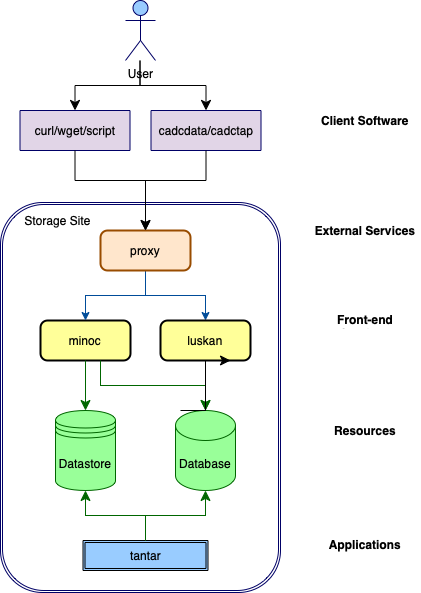

The diagram above was exported from draw.io. Its source (the exported page's mxGraphModel, read from the mxfile embedded in the PNG):
<mxGraphModel dx="954" dy="599" grid="1" gridSize="10" guides="1" tooltips="1" connect="1" arrows="1" fold="1" page="1" pageScale="1" pageWidth="850" pageHeight="1100" math="0" shadow="0">
  <root>
    <mxCell id="0" />
    <mxCell id="1" parent="0" />
    <mxCell id="xX0MW5wqrlaQOnQXMyQ4-5" value="" style="shape=ext;double=1;rounded=1;whiteSpace=wrap;html=1;strokeColor=#000066;" vertex="1" parent="1">
      <mxGeometry x="210" y="212" width="280" height="390" as="geometry" />
    </mxCell>
    <mxCell id="xX0MW5wqrlaQOnQXMyQ4-1" value="Database" style="shape=cylinder3;whiteSpace=wrap;html=1;boundedLbl=1;backgroundOutline=1;size=15;strokeColor=#006600;fillColor=#99FF99;" vertex="1" parent="1">
      <mxGeometry x="385" y="420" width="60" height="80" as="geometry" />
    </mxCell>
    <mxCell id="xX0MW5wqrlaQOnQXMyQ4-3" value="Datastore" style="shape=datastore;whiteSpace=wrap;html=1;strokeColor=#006600;fillColor=#99FF99;" vertex="1" parent="1">
      <mxGeometry x="265" y="420" width="60" height="80" as="geometry" />
    </mxCell>
    <mxCell id="xX0MW5wqrlaQOnQXMyQ4-13" value="minoc" style="rounded=1;whiteSpace=wrap;html=1;absoluteArcSize=1;arcSize=14;strokeWidth=2;fillColor=#FFFF99;" vertex="1" parent="1">
      <mxGeometry x="250" y="330" width="90" height="40" as="geometry" />
    </mxCell>
    <mxCell id="xX0MW5wqrlaQOnQXMyQ4-17" style="edgeStyle=orthogonalEdgeStyle;rounded=0;orthogonalLoop=1;jettySize=auto;html=1;exitX=0.5;exitY=1;exitDx=0;exitDy=0;entryX=0.5;entryY=0;entryDx=0;entryDy=0;strokeColor=#004C99;" edge="1" parent="1" source="xX0MW5wqrlaQOnQXMyQ4-14" target="xX0MW5wqrlaQOnQXMyQ4-13">
      <mxGeometry relative="1" as="geometry" />
    </mxCell>
    <mxCell id="xX0MW5wqrlaQOnQXMyQ4-19" style="edgeStyle=orthogonalEdgeStyle;rounded=0;orthogonalLoop=1;jettySize=auto;html=1;exitX=0.5;exitY=1;exitDx=0;exitDy=0;entryX=0.5;entryY=0;entryDx=0;entryDy=0;strokeColor=#004C99;" edge="1" parent="1" source="xX0MW5wqrlaQOnQXMyQ4-14" target="xX0MW5wqrlaQOnQXMyQ4-15">
      <mxGeometry relative="1" as="geometry" />
    </mxCell>
    <mxCell id="xX0MW5wqrlaQOnQXMyQ4-14" value="proxy" style="rounded=1;whiteSpace=wrap;html=1;absoluteArcSize=1;arcSize=14;strokeWidth=2;fillColor=#FFE6CC;strokeColor=#994C00;" vertex="1" parent="1">
      <mxGeometry x="310" y="240" width="90" height="40" as="geometry" />
    </mxCell>
    <mxCell id="xX0MW5wqrlaQOnQXMyQ4-15" value="luskan" style="rounded=1;whiteSpace=wrap;html=1;absoluteArcSize=1;arcSize=14;strokeWidth=2;fillColor=#FFFF99;" vertex="1" parent="1">
      <mxGeometry x="370" y="330" width="90" height="40" as="geometry" />
    </mxCell>
    <mxCell id="xX0MW5wqrlaQOnQXMyQ4-22" value="tantar" style="shape=ext;double=1;rounded=0;whiteSpace=wrap;html=1;fillColor=#99CCFF;" vertex="1" parent="1">
      <mxGeometry x="292.5" y="550" width="125" height="30" as="geometry" />
    </mxCell>
    <mxCell id="xX0MW5wqrlaQOnQXMyQ4-24" value="" style="edgeStyle=elbowEdgeStyle;elbow=vertical;endArrow=classic;html=1;curved=0;rounded=0;endSize=8;startSize=8;exitX=0.5;exitY=0;exitDx=0;exitDy=0;entryX=0.5;entryY=1;entryDx=0;entryDy=0;entryPerimeter=0;strokeColor=#006600;" edge="1" parent="1" source="xX0MW5wqrlaQOnQXMyQ4-22" target="xX0MW5wqrlaQOnQXMyQ4-1">
      <mxGeometry width="50" height="50" relative="1" as="geometry">
        <mxPoint x="400" y="530" as="sourcePoint" />
        <mxPoint x="450" y="480" as="targetPoint" />
      </mxGeometry>
    </mxCell>
    <mxCell id="xX0MW5wqrlaQOnQXMyQ4-26" value="" style="edgeStyle=elbowEdgeStyle;elbow=vertical;endArrow=classic;html=1;curved=0;rounded=0;endSize=8;startSize=8;exitX=0.5;exitY=0;exitDx=0;exitDy=0;strokeColor=#006600;" edge="1" parent="1" source="xX0MW5wqrlaQOnQXMyQ4-22" target="xX0MW5wqrlaQOnQXMyQ4-3">
      <mxGeometry width="50" height="50" relative="1" as="geometry">
        <mxPoint x="400" y="530" as="sourcePoint" />
        <mxPoint x="450" y="480" as="targetPoint" />
      </mxGeometry>
    </mxCell>
    <mxCell id="xX0MW5wqrlaQOnQXMyQ4-29" value="" style="edgeStyle=segmentEdgeStyle;endArrow=classic;html=1;curved=0;rounded=0;endSize=8;startSize=8;exitX=0.5;exitY=1;exitDx=0;exitDy=0;entryX=0.5;entryY=0;entryDx=0;entryDy=0;entryPerimeter=0;strokeColor=#006600;" edge="1" parent="1" source="xX0MW5wqrlaQOnQXMyQ4-15" target="xX0MW5wqrlaQOnQXMyQ4-1">
      <mxGeometry width="50" height="50" relative="1" as="geometry">
        <mxPoint x="400" y="460" as="sourcePoint" />
        <mxPoint x="450" y="410" as="targetPoint" />
      </mxGeometry>
    </mxCell>
    <mxCell id="xX0MW5wqrlaQOnQXMyQ4-30" value="" style="edgeStyle=segmentEdgeStyle;endArrow=classic;html=1;curved=0;rounded=0;endSize=8;startSize=8;exitX=0.5;exitY=1;exitDx=0;exitDy=0;entryX=0.5;entryY=0;entryDx=0;entryDy=0;strokeColor=#006600;" edge="1" parent="1" source="xX0MW5wqrlaQOnQXMyQ4-13" target="xX0MW5wqrlaQOnQXMyQ4-3">
      <mxGeometry width="50" height="50" relative="1" as="geometry">
        <mxPoint x="400" y="460" as="sourcePoint" />
        <mxPoint x="450" y="410" as="targetPoint" />
      </mxGeometry>
    </mxCell>
    <mxCell id="xX0MW5wqrlaQOnQXMyQ4-31" value="" style="edgeStyle=elbowEdgeStyle;elbow=vertical;endArrow=classic;html=1;curved=0;rounded=0;endSize=8;startSize=8;entryX=0.5;entryY=0;entryDx=0;entryDy=0;entryPerimeter=0;strokeColor=#006600;" edge="1" parent="1" target="xX0MW5wqrlaQOnQXMyQ4-1">
      <mxGeometry width="50" height="50" relative="1" as="geometry">
        <mxPoint x="310" y="370" as="sourcePoint" />
        <mxPoint x="410" y="420" as="targetPoint" />
      </mxGeometry>
    </mxCell>
    <mxCell id="xX0MW5wqrlaQOnQXMyQ4-32" value="User" style="shape=umlActor;verticalLabelPosition=bottom;verticalAlign=top;html=1;outlineConnect=0;strokeColor=#000066;fillColor=#99CCFF;" vertex="1" parent="1">
      <mxGeometry x="335" y="10" width="30" height="60" as="geometry" />
    </mxCell>
    <mxCell id="xX0MW5wqrlaQOnQXMyQ4-37" value="curl/wget/script" style="html=1;whiteSpace=wrap;container=1;recursiveResize=0;collapsible=0;strokeColor=#000066;fillColor=#E1D5E7;" vertex="1" parent="1">
      <mxGeometry x="229.5" y="120" width="110" height="40" as="geometry" />
    </mxCell>
    <mxCell id="xX0MW5wqrlaQOnQXMyQ4-43" value="" style="edgeStyle=elbowEdgeStyle;elbow=vertical;endArrow=classic;html=1;curved=0;rounded=0;endSize=8;startSize=8;strokeColor=#000000;entryX=0.5;entryY=0;entryDx=0;entryDy=0;" edge="1" parent="xX0MW5wqrlaQOnQXMyQ4-37" target="xX0MW5wqrlaQOnQXMyQ4-14">
      <mxGeometry width="50" height="50" relative="1" as="geometry">
        <mxPoint x="55" y="40" as="sourcePoint" />
        <mxPoint x="105" y="-10" as="targetPoint" />
        <Array as="points">
          <mxPoint x="91" y="70" />
        </Array>
      </mxGeometry>
    </mxCell>
    <mxCell id="xX0MW5wqrlaQOnQXMyQ4-39" value="cadcdata/cadctap" style="html=1;whiteSpace=wrap;container=1;recursiveResize=0;collapsible=0;strokeColor=#000066;fillColor=#E1D5E7;" vertex="1" parent="1">
      <mxGeometry x="360.5" y="120" width="110" height="40" as="geometry" />
    </mxCell>
    <mxCell id="xX0MW5wqrlaQOnQXMyQ4-40" value="" style="edgeStyle=elbowEdgeStyle;elbow=vertical;endArrow=classic;html=1;curved=0;rounded=0;endSize=8;startSize=8;strokeColor=#000000;" edge="1" parent="1">
      <mxGeometry width="50" height="50" relative="1" as="geometry">
        <mxPoint x="349.5" y="70" as="sourcePoint" />
        <mxPoint x="284.5" y="120" as="targetPoint" />
      </mxGeometry>
    </mxCell>
    <mxCell id="xX0MW5wqrlaQOnQXMyQ4-41" value="" style="edgeStyle=elbowEdgeStyle;elbow=vertical;endArrow=classic;html=1;curved=0;rounded=0;endSize=8;startSize=8;strokeColor=#000000;entryX=0.5;entryY=0;entryDx=0;entryDy=0;" edge="1" parent="1" target="xX0MW5wqrlaQOnQXMyQ4-39">
      <mxGeometry width="50" height="50" relative="1" as="geometry">
        <mxPoint x="349.5" y="70" as="sourcePoint" />
        <mxPoint x="288.5" y="129" as="targetPoint" />
      </mxGeometry>
    </mxCell>
    <mxCell id="xX0MW5wqrlaQOnQXMyQ4-42" value="" style="edgeStyle=elbowEdgeStyle;elbow=horizontal;endArrow=classic;html=1;curved=0;rounded=0;endSize=8;startSize=8;strokeColor=#000000;" edge="1" parent="1">
      <mxGeometry width="50" height="50" relative="1" as="geometry">
        <mxPoint x="390" y="420" as="sourcePoint" />
        <mxPoint x="440" y="370" as="targetPoint" />
      </mxGeometry>
    </mxCell>
    <mxCell id="xX0MW5wqrlaQOnQXMyQ4-44" value="" style="edgeStyle=elbowEdgeStyle;elbow=vertical;endArrow=classic;html=1;curved=0;rounded=0;endSize=8;startSize=8;strokeColor=#000000;entryX=0.5;entryY=0;entryDx=0;entryDy=0;exitX=0.5;exitY=1;exitDx=0;exitDy=0;" edge="1" parent="1" source="xX0MW5wqrlaQOnQXMyQ4-39" target="xX0MW5wqrlaQOnQXMyQ4-14">
      <mxGeometry width="50" height="50" relative="1" as="geometry">
        <mxPoint x="295" y="170" as="sourcePoint" />
        <mxPoint x="365" y="250" as="targetPoint" />
        <Array as="points">
          <mxPoint x="390" y="190" />
        </Array>
      </mxGeometry>
    </mxCell>
    <UserObject label="Client Software" placeholders="1" name="Variable" id="xX0MW5wqrlaQOnQXMyQ4-45">
      <mxCell style="text;html=1;strokeColor=none;fillColor=none;align=center;verticalAlign=middle;whiteSpace=wrap;overflow=hidden;fontStyle=1" vertex="1" parent="1">
        <mxGeometry x="520" y="120" width="110" height="20" as="geometry" />
      </mxCell>
    </UserObject>
    <UserObject label="External Services" placeholders="1" name="Variable" id="xX0MW5wqrlaQOnQXMyQ4-47">
      <mxCell style="text;html=1;strokeColor=none;fillColor=none;align=center;verticalAlign=middle;whiteSpace=wrap;overflow=hidden;fontStyle=1" vertex="1" parent="1">
        <mxGeometry x="520" y="230" width="110" height="20" as="geometry" />
      </mxCell>
    </UserObject>
    <UserObject label="Front-end Services" placeholders="1" name="Variable" id="xX0MW5wqrlaQOnQXMyQ4-48">
      <mxCell style="text;html=1;strokeColor=none;fillColor=none;align=center;verticalAlign=middle;whiteSpace=wrap;overflow=hidden;fontStyle=1" vertex="1" parent="1">
        <mxGeometry x="520" y="320" width="110" height="20" as="geometry" />
      </mxCell>
    </UserObject>
    <UserObject label="Resources" placeholders="1" name="Variable" id="xX0MW5wqrlaQOnQXMyQ4-49">
      <mxCell style="text;html=1;strokeColor=none;fillColor=none;align=center;verticalAlign=middle;whiteSpace=wrap;overflow=hidden;fontStyle=1" vertex="1" parent="1">
        <mxGeometry x="520" y="430" width="110" height="20" as="geometry" />
      </mxCell>
    </UserObject>
    <UserObject label="Applications" placeholders="1" name="Variable" id="xX0MW5wqrlaQOnQXMyQ4-50">
      <mxCell style="text;html=1;strokeColor=none;fillColor=none;align=center;verticalAlign=middle;whiteSpace=wrap;overflow=hidden;fontStyle=1" vertex="1" parent="1">
        <mxGeometry x="520" y="544" width="110" height="20" as="geometry" />
      </mxCell>
    </UserObject>
    <UserObject label="Storage Site" placeholders="1" name="Variable" id="xX0MW5wqrlaQOnQXMyQ4-51">
      <mxCell style="text;html=1;strokeColor=none;fillColor=none;align=center;verticalAlign=middle;whiteSpace=wrap;overflow=hidden;" vertex="1" parent="1">
        <mxGeometry x="225" y="220" width="85" height="20" as="geometry" />
      </mxCell>
    </UserObject>
  </root>
</mxGraphModel>